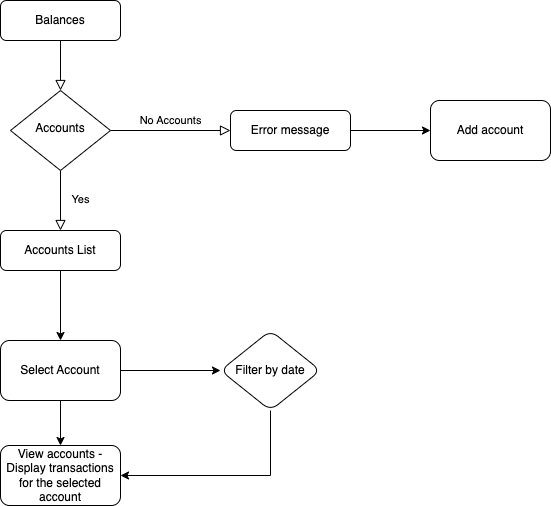

The diagram above was exported from draw.io. Its source (the exported page's mxGraphModel, read from the mxfile embedded in the PNG):
<mxGraphModel dx="954" dy="610" grid="1" gridSize="10" guides="1" tooltips="1" connect="1" arrows="1" fold="1" page="1" pageScale="1" pageWidth="827" pageHeight="1169" math="0" shadow="0">
  <root>
    <mxCell id="WIyWlLk6GJQsqaUBKTNV-0" />
    <mxCell id="WIyWlLk6GJQsqaUBKTNV-1" parent="WIyWlLk6GJQsqaUBKTNV-0" />
    <mxCell id="WIyWlLk6GJQsqaUBKTNV-2" value="" style="rounded=0;html=1;jettySize=auto;orthogonalLoop=1;fontSize=11;endArrow=block;endFill=0;endSize=8;strokeWidth=1;shadow=0;labelBackgroundColor=none;edgeStyle=orthogonalEdgeStyle;" parent="WIyWlLk6GJQsqaUBKTNV-1" source="WIyWlLk6GJQsqaUBKTNV-3" target="WIyWlLk6GJQsqaUBKTNV-6" edge="1">
      <mxGeometry relative="1" as="geometry" />
    </mxCell>
    <mxCell id="WIyWlLk6GJQsqaUBKTNV-3" value="Balances" style="rounded=1;whiteSpace=wrap;html=1;fontSize=12;glass=0;strokeWidth=1;shadow=0;" parent="WIyWlLk6GJQsqaUBKTNV-1" vertex="1">
      <mxGeometry x="160" y="80" width="120" height="40" as="geometry" />
    </mxCell>
    <mxCell id="WIyWlLk6GJQsqaUBKTNV-4" value="Yes" style="rounded=0;html=1;jettySize=auto;orthogonalLoop=1;fontSize=11;endArrow=block;endFill=0;endSize=8;strokeWidth=1;shadow=0;labelBackgroundColor=none;edgeStyle=orthogonalEdgeStyle;" parent="WIyWlLk6GJQsqaUBKTNV-1" source="WIyWlLk6GJQsqaUBKTNV-6" target="jm58UZFaUN0gH3kcKr7Y-0" edge="1">
      <mxGeometry x="0.0122" y="20" relative="1" as="geometry">
        <mxPoint y="-1" as="offset" />
        <mxPoint x="220" y="290" as="targetPoint" />
      </mxGeometry>
    </mxCell>
    <mxCell id="WIyWlLk6GJQsqaUBKTNV-5" value="No Accounts" style="edgeStyle=orthogonalEdgeStyle;rounded=0;html=1;jettySize=auto;orthogonalLoop=1;fontSize=11;endArrow=block;endFill=0;endSize=8;strokeWidth=1;shadow=0;labelBackgroundColor=none;" parent="WIyWlLk6GJQsqaUBKTNV-1" source="WIyWlLk6GJQsqaUBKTNV-6" target="WIyWlLk6GJQsqaUBKTNV-7" edge="1">
      <mxGeometry y="10" relative="1" as="geometry">
        <mxPoint as="offset" />
      </mxGeometry>
    </mxCell>
    <mxCell id="WIyWlLk6GJQsqaUBKTNV-6" value="Accounts" style="rhombus;whiteSpace=wrap;html=1;shadow=0;fontFamily=Helvetica;fontSize=12;align=center;strokeWidth=1;spacing=6;spacingTop=-4;" parent="WIyWlLk6GJQsqaUBKTNV-1" vertex="1">
      <mxGeometry x="170" y="170" width="100" height="80" as="geometry" />
    </mxCell>
    <mxCell id="jm58UZFaUN0gH3kcKr7Y-7" value="" style="edgeStyle=orthogonalEdgeStyle;rounded=0;orthogonalLoop=1;jettySize=auto;html=1;" edge="1" parent="WIyWlLk6GJQsqaUBKTNV-1" source="WIyWlLk6GJQsqaUBKTNV-7" target="jm58UZFaUN0gH3kcKr7Y-6">
      <mxGeometry relative="1" as="geometry" />
    </mxCell>
    <mxCell id="WIyWlLk6GJQsqaUBKTNV-7" value="Error message" style="rounded=1;whiteSpace=wrap;html=1;fontSize=12;glass=0;strokeWidth=1;shadow=0;" parent="WIyWlLk6GJQsqaUBKTNV-1" vertex="1">
      <mxGeometry x="390" y="190" width="120" height="40" as="geometry" />
    </mxCell>
    <mxCell id="jm58UZFaUN0gH3kcKr7Y-3" value="" style="edgeStyle=orthogonalEdgeStyle;rounded=0;orthogonalLoop=1;jettySize=auto;html=1;" edge="1" parent="WIyWlLk6GJQsqaUBKTNV-1" source="jm58UZFaUN0gH3kcKr7Y-0" target="jm58UZFaUN0gH3kcKr7Y-2">
      <mxGeometry relative="1" as="geometry" />
    </mxCell>
    <mxCell id="jm58UZFaUN0gH3kcKr7Y-0" value="Accounts List" style="rounded=1;whiteSpace=wrap;html=1;fontSize=12;glass=0;strokeWidth=1;shadow=0;" vertex="1" parent="WIyWlLk6GJQsqaUBKTNV-1">
      <mxGeometry x="160" y="310" width="120" height="40" as="geometry" />
    </mxCell>
    <mxCell id="jm58UZFaUN0gH3kcKr7Y-5" value="" style="edgeStyle=orthogonalEdgeStyle;rounded=0;orthogonalLoop=1;jettySize=auto;html=1;" edge="1" parent="WIyWlLk6GJQsqaUBKTNV-1" source="jm58UZFaUN0gH3kcKr7Y-2" target="jm58UZFaUN0gH3kcKr7Y-4">
      <mxGeometry relative="1" as="geometry" />
    </mxCell>
    <mxCell id="jm58UZFaUN0gH3kcKr7Y-9" value="" style="edgeStyle=orthogonalEdgeStyle;rounded=0;orthogonalLoop=1;jettySize=auto;html=1;" edge="1" parent="WIyWlLk6GJQsqaUBKTNV-1" source="jm58UZFaUN0gH3kcKr7Y-2" target="jm58UZFaUN0gH3kcKr7Y-8">
      <mxGeometry relative="1" as="geometry" />
    </mxCell>
    <mxCell id="jm58UZFaUN0gH3kcKr7Y-2" value="Select Account" style="whiteSpace=wrap;html=1;rounded=1;glass=0;strokeWidth=1;shadow=0;" vertex="1" parent="WIyWlLk6GJQsqaUBKTNV-1">
      <mxGeometry x="160" y="420" width="120" height="60" as="geometry" />
    </mxCell>
    <mxCell id="jm58UZFaUN0gH3kcKr7Y-4" value="View accounts - Display transactions for the selected account" style="whiteSpace=wrap;html=1;rounded=1;glass=0;strokeWidth=1;shadow=0;" vertex="1" parent="WIyWlLk6GJQsqaUBKTNV-1">
      <mxGeometry x="160" y="525" width="120" height="60" as="geometry" />
    </mxCell>
    <mxCell id="jm58UZFaUN0gH3kcKr7Y-6" value="Add account" style="whiteSpace=wrap;html=1;rounded=1;glass=0;strokeWidth=1;shadow=0;" vertex="1" parent="WIyWlLk6GJQsqaUBKTNV-1">
      <mxGeometry x="590" y="180" width="120" height="60" as="geometry" />
    </mxCell>
    <mxCell id="jm58UZFaUN0gH3kcKr7Y-10" style="edgeStyle=orthogonalEdgeStyle;rounded=0;orthogonalLoop=1;jettySize=auto;html=1;exitX=0.5;exitY=1;exitDx=0;exitDy=0;entryX=1;entryY=0.5;entryDx=0;entryDy=0;" edge="1" parent="WIyWlLk6GJQsqaUBKTNV-1" source="jm58UZFaUN0gH3kcKr7Y-8" target="jm58UZFaUN0gH3kcKr7Y-4">
      <mxGeometry relative="1" as="geometry" />
    </mxCell>
    <mxCell id="jm58UZFaUN0gH3kcKr7Y-8" value="Filter by date" style="rhombus;whiteSpace=wrap;html=1;rounded=1;glass=0;strokeWidth=1;shadow=0;" vertex="1" parent="WIyWlLk6GJQsqaUBKTNV-1">
      <mxGeometry x="380" y="410" width="100" height="80" as="geometry" />
    </mxCell>
  </root>
</mxGraphModel>